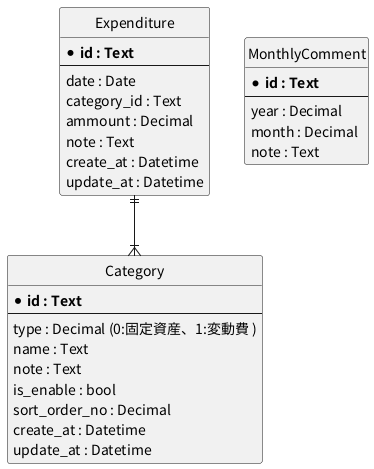

The diagram above was rendered by PlantUML. Its source (embedded in the PNG):
@startuml
' hide the spot
hide circle

' avoid problems with angled crows feet
skinparam linetype ortho

entity "Expenditure" as exp {
  * **id : Text**
  --
  date : Date
  category_id : Text
  ammount : Decimal
  note : Text
  create_at : Datetime
  update_at : Datetime
}

entity "Category" as cat {
  * **id : Text**
  --
  type : Decimal (0:固定資産、1:変動費 )
  name : Text
  note : Text
  is_enable : bool
  sort_order_no : Decimal
  create_at : Datetime
  update_at : Datetime
}

entity "MonthlyComment" as cmt {
  * **id : Text**
  --
  year : Decimal
  month : Decimal
  note : Text
}

exp ||--|{ cat

@enduml